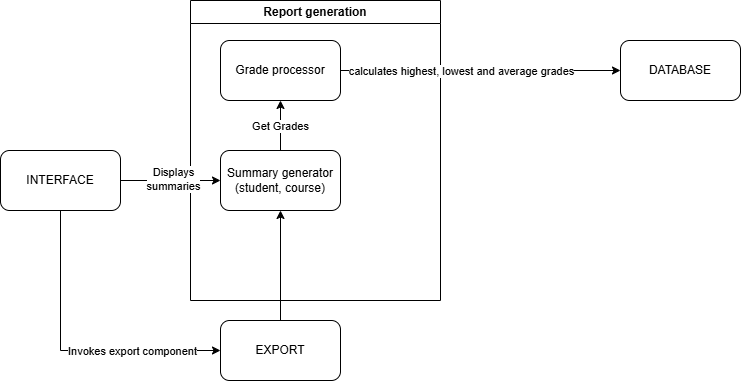

The diagram above was exported from draw.io. Its source (the exported page's mxGraphModel, read from the mxfile embedded in the PNG):
<mxGraphModel dx="997" dy="572" grid="1" gridSize="10" guides="1" tooltips="1" connect="1" arrows="1" fold="1" page="1" pageScale="1" pageWidth="850" pageHeight="1100" math="0" shadow="0">
  <root>
    <mxCell id="0" />
    <mxCell id="1" parent="0" />
    <mxCell id="-SIzCk837Jqa9XkCJjDM-2" parent="1" style="swimlane;whiteSpace=wrap;html=1;" value="Report generation" vertex="1">
      <mxGeometry height="300" width="250" x="210" y="160" as="geometry" />
    </mxCell>
    <mxCell id="-SIzCk837Jqa9XkCJjDM-5" parent="-SIzCk837Jqa9XkCJjDM-2" style="rounded=1;whiteSpace=wrap;html=1;" value="Grade processor" vertex="1">
      <mxGeometry height="60" width="120" x="30" y="40" as="geometry" />
    </mxCell>
    <mxCell id="-SIzCk837Jqa9XkCJjDM-8" edge="1" parent="-SIzCk837Jqa9XkCJjDM-2" source="-SIzCk837Jqa9XkCJjDM-6" style="edgeStyle=orthogonalEdgeStyle;rounded=0;orthogonalLoop=1;jettySize=auto;html=1;exitX=0.5;exitY=0;exitDx=0;exitDy=0;entryX=0.5;entryY=1;entryDx=0;entryDy=0;" target="-SIzCk837Jqa9XkCJjDM-5">
      <mxGeometry relative="1" as="geometry" />
    </mxCell>
    <mxCell id="-SIzCk837Jqa9XkCJjDM-21" connectable="0" parent="-SIzCk837Jqa9XkCJjDM-8" style="edgeLabel;html=1;align=center;verticalAlign=middle;resizable=0;points=[];" value="Get Grades" vertex="1">
      <mxGeometry relative="1" x="-0.0133" y="1" as="geometry">
        <mxPoint as="offset" />
      </mxGeometry>
    </mxCell>
    <mxCell id="-SIzCk837Jqa9XkCJjDM-6" parent="-SIzCk837Jqa9XkCJjDM-2" style="rounded=1;whiteSpace=wrap;html=1;" value="Summary generator&lt;div&gt;(student, course)&lt;/div&gt;" vertex="1">
      <mxGeometry height="60" width="120" x="30" y="150" as="geometry" />
    </mxCell>
    <mxCell id="-SIzCk837Jqa9XkCJjDM-4" parent="1" style="rounded=1;whiteSpace=wrap;html=1;" value="DATABASE" vertex="1">
      <mxGeometry height="60" width="120" x="640" y="200" as="geometry" />
    </mxCell>
    <mxCell id="-SIzCk837Jqa9XkCJjDM-11" edge="1" parent="1" source="-SIzCk837Jqa9XkCJjDM-5" style="edgeStyle=orthogonalEdgeStyle;rounded=0;orthogonalLoop=1;jettySize=auto;html=1;exitX=1;exitY=0.5;exitDx=0;exitDy=0;entryX=0;entryY=0.5;entryDx=0;entryDy=0;" target="-SIzCk837Jqa9XkCJjDM-4">
      <mxGeometry relative="1" as="geometry" />
    </mxCell>
    <mxCell id="-SIzCk837Jqa9XkCJjDM-19" connectable="0" parent="-SIzCk837Jqa9XkCJjDM-11" style="edgeLabel;html=1;align=center;verticalAlign=middle;resizable=1;points=[];imageWidth=53;imageAspect=0;resizeWidth=1;" value="calculates highest, lowest and average grades" vertex="1">
      <mxGeometry relative="1" x="-0.5231" as="geometry">
        <mxPoint x="53" as="offset" />
      </mxGeometry>
    </mxCell>
    <mxCell id="-SIzCk837Jqa9XkCJjDM-16" edge="1" parent="1" source="-SIzCk837Jqa9XkCJjDM-13" style="edgeStyle=orthogonalEdgeStyle;rounded=0;orthogonalLoop=1;jettySize=auto;html=1;exitX=1;exitY=0.5;exitDx=0;exitDy=0;entryX=0;entryY=0.5;entryDx=0;entryDy=0;" target="-SIzCk837Jqa9XkCJjDM-6">
      <mxGeometry relative="1" as="geometry" />
    </mxCell>
    <mxCell id="-SIzCk837Jqa9XkCJjDM-18" connectable="0" parent="-SIzCk837Jqa9XkCJjDM-16" style="edgeLabel;html=1;align=center;verticalAlign=middle;resizable=0;points=[];" value="Displays&lt;div&gt;summaries&lt;/div&gt;" vertex="1">
      <mxGeometry relative="1" x="0.04" y="2" as="geometry">
        <mxPoint as="offset" />
      </mxGeometry>
    </mxCell>
    <mxCell id="ZrZsZm4dSBaTB_xhKVS7-4" edge="1" parent="1" source="-SIzCk837Jqa9XkCJjDM-13" style="edgeStyle=orthogonalEdgeStyle;rounded=0;orthogonalLoop=1;jettySize=auto;html=1;exitX=0.5;exitY=1;exitDx=0;exitDy=0;entryX=0;entryY=0.5;entryDx=0;entryDy=0;" target="ZrZsZm4dSBaTB_xhKVS7-1">
      <mxGeometry relative="1" as="geometry" />
    </mxCell>
    <mxCell id="ZrZsZm4dSBaTB_xhKVS7-7" connectable="0" parent="ZrZsZm4dSBaTB_xhKVS7-4" style="edgeLabel;html=1;align=center;verticalAlign=middle;resizable=0;points=[];" value="Invokes export component" vertex="1">
      <mxGeometry relative="1" x="0.3113" y="-3" as="geometry">
        <mxPoint x="14" y="-3" as="offset" />
      </mxGeometry>
    </mxCell>
    <mxCell id="-SIzCk837Jqa9XkCJjDM-13" parent="1" style="rounded=1;whiteSpace=wrap;html=1;" value="INTERFACE" vertex="1">
      <mxGeometry height="60" width="120" x="20" y="310" as="geometry" />
    </mxCell>
    <mxCell id="ZrZsZm4dSBaTB_xhKVS7-6" edge="1" parent="1" source="ZrZsZm4dSBaTB_xhKVS7-1" style="edgeStyle=orthogonalEdgeStyle;rounded=0;orthogonalLoop=1;jettySize=auto;html=1;exitX=0.5;exitY=0;exitDx=0;exitDy=0;entryX=0.5;entryY=1;entryDx=0;entryDy=0;" target="-SIzCk837Jqa9XkCJjDM-6">
      <mxGeometry relative="1" as="geometry" />
    </mxCell>
    <mxCell id="ZrZsZm4dSBaTB_xhKVS7-1" parent="1" style="rounded=1;whiteSpace=wrap;html=1;" value="EXPORT" vertex="1">
      <mxGeometry height="60" width="120" x="240" y="480" as="geometry" />
    </mxCell>
  </root>
</mxGraphModel>